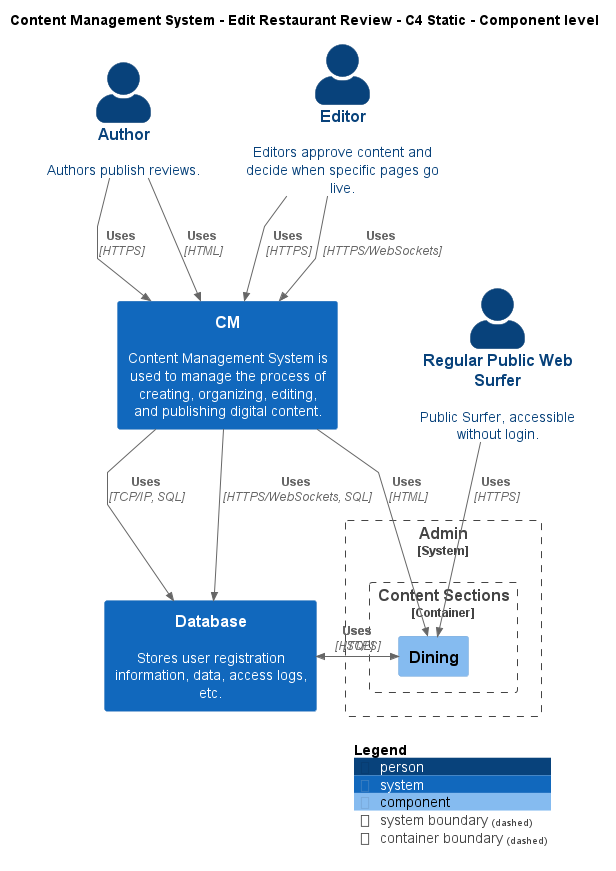

The diagram above was rendered by PlantUML. Its source (embedded in the PNG):
@startuml
!include ..\..\..\.c4s\C4_Component.puml

AddElementTag("c4interflow:lifecycle:new", $bgColor=green, $fontColor=#ffffff, $borderColor=green, $shadowing="False")
AddElementTag("c4interflow:lifecycle:changed", $bgColor=orange, $fontColor=#ffffff, $borderColor=orange, $shadowing="False")
AddElementTag("c4interflow:lifecycle:removed", $bgColor=red, $fontColor=#ffffff, $borderColor=red, $shadowing="False")

AddRelTag("c4interflow:lifecycle:new", $textColor=green, $lineColor=green)
AddRelTag("c4interflow:lifecycle:changed", $textColor=orange, $lineColor=orange)
AddRelTag("c4interflow:lifecycle:removed", $textColor=red, $lineColor=red)

SHOW_PERSON_PORTRAIT()
LAYOUT_TOP_DOWN()

skinparam linetype polyline

title Content Management System - Edit Restaurant Review - C4 Static - Component level

Person(ContentManagementSystem.Actors.Author, "Author", "Authors publish reviews.")
System(ContentManagementSystem.SoftwareSystems.CM, "CM", "Content Management System is used to manage the process of creating, organizing, editing, and publishing digital content.")
System(ContentManagementSystem.SoftwareSystems.Database, "Database", "Stores user registration information, data, access logs, etc.")

System_Boundary(ContentManagementSystem.SoftwareSystems.Admin, "Admin") {
    
Container_Boundary(ContentManagementSystem.SoftwareSystems.Admin.Containers.ContentSections, "Content Sections") {
    Component(ContentManagementSystem.SoftwareSystems.Admin.Containers.ContentSections.Components.Dining, "Dining", "", "")
}
}
Person(ContentManagementSystem.Actors.RegularPublicWebSurfer, "Regular Public Web Surfer", "Public Surfer, accessible without login.")
Person(ContentManagementSystem.Actors.Editor, "Editor", "Editors approve content and decide when specific pages go live.")

Rel(ContentManagementSystem.Actors.Author, ContentManagementSystem.SoftwareSystems.CM, "Uses", "HTTPS", $tags="protocol:https")
Rel(ContentManagementSystem.Actors.Author, ContentManagementSystem.SoftwareSystems.CM, "Uses", "HTML", $tags="protocol:html")
Rel(ContentManagementSystem.SoftwareSystems.CM, ContentManagementSystem.SoftwareSystems.Database, "Uses", "TCP/IP, SQL", $tags="protocol:tcp/ip, sql")
Rel(ContentManagementSystem.SoftwareSystems.CM, ContentManagementSystem.SoftwareSystems.Database, "Uses", "HTTPS/WebSockets, SQL", $tags="protocol:https/websockets, sql")
Rel(ContentManagementSystem.SoftwareSystems.CM, ContentManagementSystem.SoftwareSystems.Admin.Containers.ContentSections.Components.Dining, "Uses", "HTML", $tags="protocol:html")
Rel(ContentManagementSystem.SoftwareSystems.Admin.Containers.ContentSections.Components.Dining, ContentManagementSystem.SoftwareSystems.Database, "Uses", "SQL", $tags="protocol:sql")
Rel(ContentManagementSystem.Actors.RegularPublicWebSurfer, ContentManagementSystem.SoftwareSystems.Admin.Containers.ContentSections.Components.Dining, "Uses", "HTTPS", $tags="protocol:https")
Rel(ContentManagementSystem.Actors.Editor, ContentManagementSystem.SoftwareSystems.CM, "Uses", "HTTPS", $tags="protocol:https")
Rel(ContentManagementSystem.Actors.Editor, ContentManagementSystem.SoftwareSystems.CM, "Uses", "HTTPS/WebSockets", $tags="protocol:https/websockets")
Rel(ContentManagementSystem.SoftwareSystems.Database, ContentManagementSystem.SoftwareSystems.Admin.Containers.ContentSections.Components.Dining, "Uses", "HTTPS", $tags="protocol:https")


SHOW_LEGEND()
@enduml